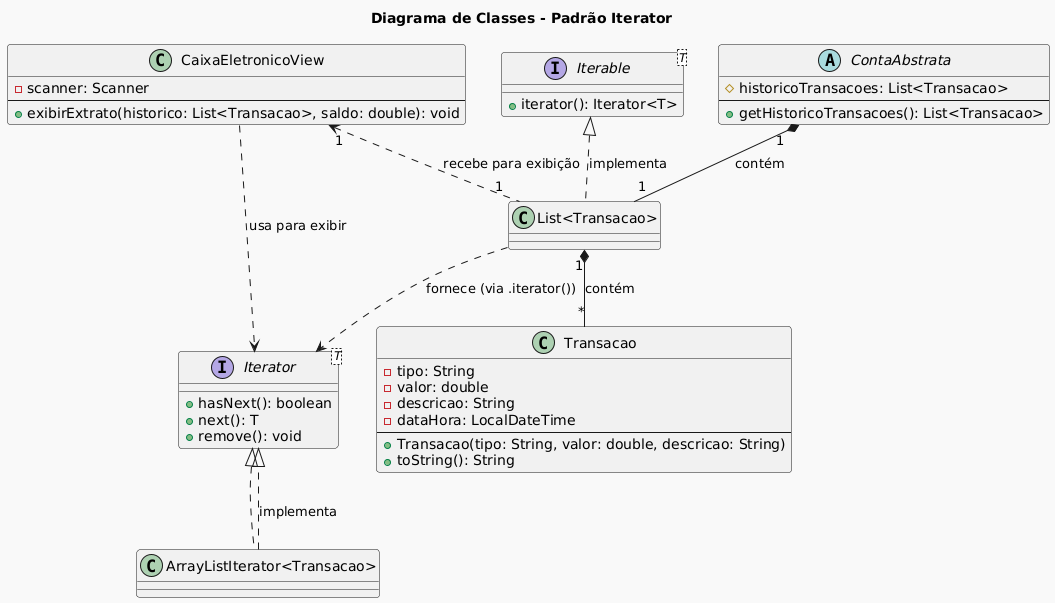

The diagram above was rendered by PlantUML. Its source (embedded in the PNG):
@startuml
!theme mars

title Diagrama de Classes - Padrão Iterator

' Iterator (Iterador) - Interface padrão do Java
interface Iterator<T> {
    + hasNext(): boolean
    + next(): T
    + remove(): void
}

' Concrete Iterator (Iterador Concreto) - Implementação padrão do Java para List
' (Representado implicitamente, pois o ArrayList fornece um)
class "ArrayListIterator<Transacao>" implements Iterator<Transacao> {
    ' Implementação interna do Java para iterar ArrayList
}

' Aggregate (Agregado) - A interface que o Cliente usa para obter um Iterator
interface Iterable<T> {
    + iterator(): Iterator<T>
}

' Concrete Aggregate (Agregado Concreto) - Sua coleção real
abstract class ContaAbstrata {
    # historicoTransacoes: List<Transacao>
    --
    + getHistoricoTransacoes(): List<Transacao>
    ' Outros métodos da conta omitidos para foco no Iterator
}

' Element (Elemento) - Os itens que são iterados
class Transacao {
    - tipo: String
    - valor: double
    - descricao: String
    - dataHora: LocalDateTime
    --
    + Transacao(tipo: String, valor: double, descricao: String)
    + toString(): String
}

' Client (Cliente) - A classe que consome o Iterator
class CaixaEletronicoView {
    - scanner: Scanner
    --
    + exibirExtrato(historico: List<Transacao>, saldo: double): void
    ' Outros métodos de exibição omitidos para foco no Iterator
}

' --- Relacionamentos ---

' ContaAbstrata contém uma lista de Transacao
ContaAbstrata "1" *-- "1" "List<Transacao>" : "contém"
"List<Transacao>" "1" *-- "*" Transacao : "contém"

' List implementa Iterable (via java.util.Collection)
Iterable <|.. "List<Transacao>" : "implementa"

' ArrayListIterator implementa Iterator
"ArrayListIterator<Transacao>" ..|> Iterator : "implementa"

' O método getHistoricoTransacoes() retorna uma List<Transacao>
' E essa List<Transacao> fornece um Iterator
"List<Transacao>" ..> Iterator : "fornece (via .iterator())"

' CaixaEletronicoView usa o Iterator para percorrer as Transacoes
CaixaEletronicoView ..> Iterator : "usa para exibir"

' CaixaEletronicoView recebe a Lista de Transacoes
CaixaEletronicoView "1" <.. "1" "List<Transacao>" : "recebe para exibição"
@enduml